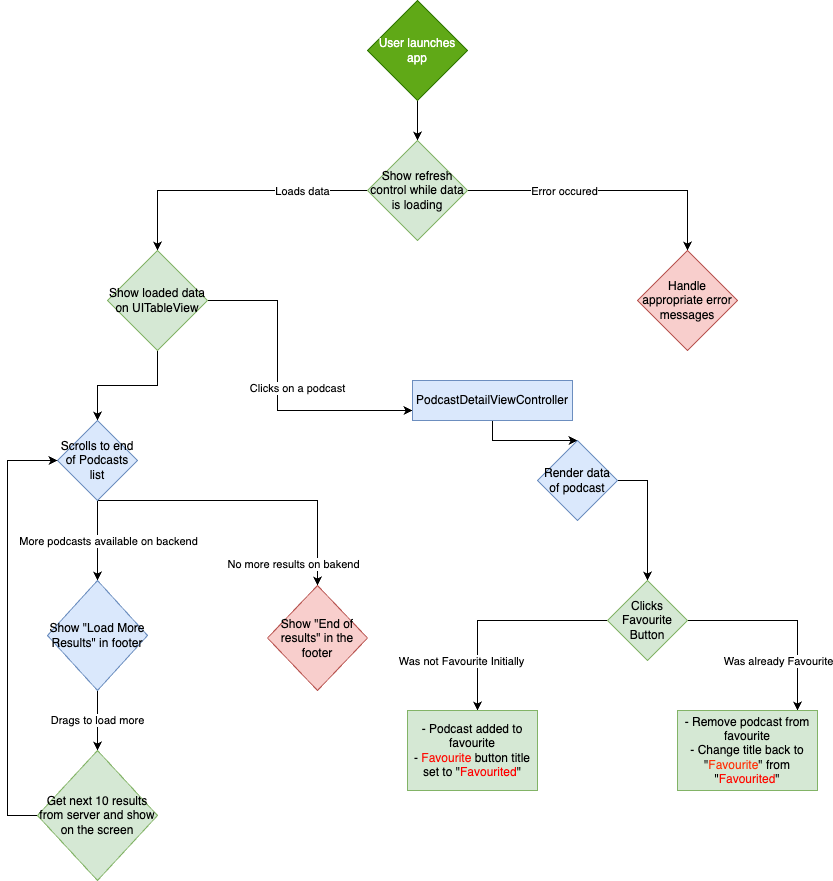

The diagram above was exported from draw.io. Its source (the exported page's mxGraphModel, read from the mxfile embedded in the PNG):
<mxGraphModel dx="1434" dy="709" grid="1" gridSize="10" guides="1" tooltips="1" connect="1" arrows="1" fold="1" page="1" pageScale="1" pageWidth="850" pageHeight="1100" math="0" shadow="0">
  <root>
    <mxCell id="0" />
    <mxCell id="1" parent="0" />
    <mxCell id="HhnKfKkYjgUzG9Y6xHyO-3" value="" style="edgeStyle=orthogonalEdgeStyle;rounded=0;orthogonalLoop=1;jettySize=auto;html=1;" edge="1" parent="1" source="HhnKfKkYjgUzG9Y6xHyO-1" target="HhnKfKkYjgUzG9Y6xHyO-2">
      <mxGeometry relative="1" as="geometry" />
    </mxCell>
    <mxCell id="HhnKfKkYjgUzG9Y6xHyO-1" value="User launches app" style="rhombus;whiteSpace=wrap;html=1;fillColor=#60a917;fontColor=#ffffff;strokeColor=#2D7600;" vertex="1" parent="1">
      <mxGeometry x="380" y="10" width="100" height="100" as="geometry" />
    </mxCell>
    <mxCell id="HhnKfKkYjgUzG9Y6xHyO-5" value="" style="edgeStyle=orthogonalEdgeStyle;rounded=0;orthogonalLoop=1;jettySize=auto;html=1;" edge="1" parent="1" source="HhnKfKkYjgUzG9Y6xHyO-2" target="HhnKfKkYjgUzG9Y6xHyO-4">
      <mxGeometry relative="1" as="geometry" />
    </mxCell>
    <mxCell id="HhnKfKkYjgUzG9Y6xHyO-8" value="Loads data" style="edgeLabel;html=1;align=center;verticalAlign=middle;resizable=0;points=[];" vertex="1" connectable="0" parent="HhnKfKkYjgUzG9Y6xHyO-5">
      <mxGeometry x="-0.5133" y="-3" relative="1" as="geometry">
        <mxPoint y="3" as="offset" />
      </mxGeometry>
    </mxCell>
    <mxCell id="HhnKfKkYjgUzG9Y6xHyO-7" value="" style="edgeStyle=orthogonalEdgeStyle;rounded=0;orthogonalLoop=1;jettySize=auto;html=1;" edge="1" parent="1" source="HhnKfKkYjgUzG9Y6xHyO-2" target="HhnKfKkYjgUzG9Y6xHyO-6">
      <mxGeometry relative="1" as="geometry" />
    </mxCell>
    <mxCell id="HhnKfKkYjgUzG9Y6xHyO-9" value="Error occured" style="edgeLabel;html=1;align=center;verticalAlign=middle;resizable=0;points=[];" vertex="1" connectable="0" parent="HhnKfKkYjgUzG9Y6xHyO-7">
      <mxGeometry x="-0.3172" y="-2" relative="1" as="geometry">
        <mxPoint y="-2" as="offset" />
      </mxGeometry>
    </mxCell>
    <mxCell id="HhnKfKkYjgUzG9Y6xHyO-2" value="Show refresh control while data is loading" style="rhombus;whiteSpace=wrap;html=1;fillColor=#d5e8d4;strokeColor=#82b366;" vertex="1" parent="1">
      <mxGeometry x="380" y="150" width="100" height="100" as="geometry" />
    </mxCell>
    <mxCell id="HhnKfKkYjgUzG9Y6xHyO-11" value="Clicks on a podcast" style="edgeStyle=orthogonalEdgeStyle;rounded=0;orthogonalLoop=1;jettySize=auto;html=1;" edge="1" parent="1" source="HhnKfKkYjgUzG9Y6xHyO-4" target="HhnKfKkYjgUzG9Y6xHyO-10">
      <mxGeometry y="20" relative="1" as="geometry">
        <Array as="points">
          <mxPoint x="290" y="310" />
          <mxPoint x="290" y="420" />
        </Array>
        <mxPoint as="offset" />
      </mxGeometry>
    </mxCell>
    <mxCell id="HhnKfKkYjgUzG9Y6xHyO-38" style="edgeStyle=orthogonalEdgeStyle;rounded=0;orthogonalLoop=1;jettySize=auto;html=1;entryX=0.5;entryY=0;entryDx=0;entryDy=0;" edge="1" parent="1" source="HhnKfKkYjgUzG9Y6xHyO-4" target="HhnKfKkYjgUzG9Y6xHyO-26">
      <mxGeometry relative="1" as="geometry" />
    </mxCell>
    <mxCell id="HhnKfKkYjgUzG9Y6xHyO-4" value="Show loaded data on UITableView" style="rhombus;whiteSpace=wrap;html=1;fillColor=#d5e8d4;strokeColor=#82b366;" vertex="1" parent="1">
      <mxGeometry x="120" y="260" width="100" height="100" as="geometry" />
    </mxCell>
    <mxCell id="HhnKfKkYjgUzG9Y6xHyO-6" value="Handle appropriate error messages" style="rhombus;whiteSpace=wrap;html=1;fillColor=#f8cecc;strokeColor=#b85450;" vertex="1" parent="1">
      <mxGeometry x="650" y="260" width="100" height="100" as="geometry" />
    </mxCell>
    <mxCell id="HhnKfKkYjgUzG9Y6xHyO-13" value="" style="edgeStyle=orthogonalEdgeStyle;rounded=0;orthogonalLoop=1;jettySize=auto;html=1;" edge="1" parent="1" source="HhnKfKkYjgUzG9Y6xHyO-10" target="HhnKfKkYjgUzG9Y6xHyO-12">
      <mxGeometry relative="1" as="geometry" />
    </mxCell>
    <mxCell id="HhnKfKkYjgUzG9Y6xHyO-10" value="PodcastDetailViewController" style="whiteSpace=wrap;html=1;fillColor=#dae8fc;strokeColor=#6c8ebf;" vertex="1" parent="1">
      <mxGeometry x="425" y="390" width="160" height="40" as="geometry" />
    </mxCell>
    <mxCell id="HhnKfKkYjgUzG9Y6xHyO-15" value="" style="edgeStyle=orthogonalEdgeStyle;rounded=0;orthogonalLoop=1;jettySize=auto;html=1;" edge="1" parent="1" source="HhnKfKkYjgUzG9Y6xHyO-12" target="HhnKfKkYjgUzG9Y6xHyO-14">
      <mxGeometry relative="1" as="geometry">
        <Array as="points">
          <mxPoint x="660" y="490" />
        </Array>
      </mxGeometry>
    </mxCell>
    <mxCell id="HhnKfKkYjgUzG9Y6xHyO-12" value="Render data of podcast" style="rhombus;whiteSpace=wrap;html=1;fillColor=#dae8fc;strokeColor=#6c8ebf;" vertex="1" parent="1">
      <mxGeometry x="550" y="450" width="80" height="80" as="geometry" />
    </mxCell>
    <mxCell id="HhnKfKkYjgUzG9Y6xHyO-17" value="" style="edgeStyle=orthogonalEdgeStyle;rounded=0;orthogonalLoop=1;jettySize=auto;html=1;" edge="1" parent="1" source="HhnKfKkYjgUzG9Y6xHyO-14" target="HhnKfKkYjgUzG9Y6xHyO-16">
      <mxGeometry relative="1" as="geometry">
        <Array as="points">
          <mxPoint x="490" y="630" />
        </Array>
      </mxGeometry>
    </mxCell>
    <mxCell id="HhnKfKkYjgUzG9Y6xHyO-18" value="Was not Favourite Initially" style="edgeLabel;html=1;align=center;verticalAlign=middle;resizable=0;points=[];" vertex="1" connectable="0" parent="HhnKfKkYjgUzG9Y6xHyO-17">
      <mxGeometry x="-0.2444" y="1" relative="1" as="geometry">
        <mxPoint x="-64" y="39" as="offset" />
      </mxGeometry>
    </mxCell>
    <mxCell id="HhnKfKkYjgUzG9Y6xHyO-20" value="" style="edgeStyle=orthogonalEdgeStyle;rounded=0;orthogonalLoop=1;jettySize=auto;html=1;" edge="1" parent="1" source="HhnKfKkYjgUzG9Y6xHyO-14" target="HhnKfKkYjgUzG9Y6xHyO-19">
      <mxGeometry relative="1" as="geometry">
        <Array as="points">
          <mxPoint x="810" y="630" />
          <mxPoint x="810" y="760" />
          <mxPoint x="800" y="760" />
        </Array>
      </mxGeometry>
    </mxCell>
    <mxCell id="HhnKfKkYjgUzG9Y6xHyO-21" value="Was already Favourite" style="edgeLabel;html=1;align=center;verticalAlign=middle;resizable=0;points=[];" vertex="1" connectable="0" parent="HhnKfKkYjgUzG9Y6xHyO-20">
      <mxGeometry x="0.096" y="-2" relative="1" as="geometry">
        <mxPoint x="-18" y="40" as="offset" />
      </mxGeometry>
    </mxCell>
    <mxCell id="HhnKfKkYjgUzG9Y6xHyO-14" value="Clicks Favourite Button" style="rhombus;whiteSpace=wrap;html=1;fillColor=#d5e8d4;strokeColor=#82b366;" vertex="1" parent="1">
      <mxGeometry x="620" y="590" width="80" height="80" as="geometry" />
    </mxCell>
    <mxCell id="HhnKfKkYjgUzG9Y6xHyO-16" value="- Podcast added to favourite&lt;br&gt;- &lt;font color=&quot;#ff0b03&quot;&gt;Favourite&lt;/font&gt; button title set to &quot;&lt;font color=&quot;#ff0000&quot;&gt;Favourited&lt;/font&gt;&quot;" style="whiteSpace=wrap;html=1;fillColor=#d5e8d4;strokeColor=#82b366;" vertex="1" parent="1">
      <mxGeometry x="420" y="720" width="130" height="80" as="geometry" />
    </mxCell>
    <mxCell id="HhnKfKkYjgUzG9Y6xHyO-19" value="- Remove podcast from favourite&lt;br&gt;- Change title back to &quot;&lt;font color=&quot;#ff3108&quot;&gt;Favourite&lt;/font&gt;&quot; from &quot;&lt;font color=&quot;#ff0800&quot;&gt;Favourited&lt;/font&gt;&quot;" style="whiteSpace=wrap;html=1;fillColor=#d5e8d4;strokeColor=#82b366;" vertex="1" parent="1">
      <mxGeometry x="690" y="720" width="140" height="80" as="geometry" />
    </mxCell>
    <mxCell id="HhnKfKkYjgUzG9Y6xHyO-29" value="" style="edgeStyle=orthogonalEdgeStyle;rounded=0;orthogonalLoop=1;jettySize=auto;html=1;" edge="1" parent="1" source="HhnKfKkYjgUzG9Y6xHyO-26" target="HhnKfKkYjgUzG9Y6xHyO-28">
      <mxGeometry relative="1" as="geometry" />
    </mxCell>
    <mxCell id="HhnKfKkYjgUzG9Y6xHyO-30" value="More podcasts available on backend" style="edgeLabel;html=1;align=center;verticalAlign=middle;resizable=0;points=[];" vertex="1" connectable="0" parent="HhnKfKkYjgUzG9Y6xHyO-29">
      <mxGeometry x="0.1" y="-1" relative="1" as="geometry">
        <mxPoint x="11" y="-4" as="offset" />
      </mxGeometry>
    </mxCell>
    <mxCell id="HhnKfKkYjgUzG9Y6xHyO-32" value="" style="edgeStyle=orthogonalEdgeStyle;rounded=0;orthogonalLoop=1;jettySize=auto;html=1;" edge="1" parent="1" source="HhnKfKkYjgUzG9Y6xHyO-26" target="HhnKfKkYjgUzG9Y6xHyO-31">
      <mxGeometry relative="1" as="geometry">
        <Array as="points">
          <mxPoint x="330" y="510" />
        </Array>
      </mxGeometry>
    </mxCell>
    <mxCell id="HhnKfKkYjgUzG9Y6xHyO-33" value="No more results on bakend" style="edgeLabel;html=1;align=center;verticalAlign=middle;resizable=0;points=[];" vertex="1" connectable="0" parent="HhnKfKkYjgUzG9Y6xHyO-32">
      <mxGeometry x="0.2863" y="1" relative="1" as="geometry">
        <mxPoint x="-1" y="64" as="offset" />
      </mxGeometry>
    </mxCell>
    <mxCell id="HhnKfKkYjgUzG9Y6xHyO-26" value="Scrolls to end of Podcasts list" style="rhombus;whiteSpace=wrap;html=1;fillColor=#dae8fc;strokeColor=#6c8ebf;" vertex="1" parent="1">
      <mxGeometry x="70" y="430" width="80" height="80" as="geometry" />
    </mxCell>
    <mxCell id="HhnKfKkYjgUzG9Y6xHyO-35" value="Drags to load more" style="edgeStyle=orthogonalEdgeStyle;rounded=0;orthogonalLoop=1;jettySize=auto;html=1;" edge="1" parent="1" source="HhnKfKkYjgUzG9Y6xHyO-28" target="HhnKfKkYjgUzG9Y6xHyO-34">
      <mxGeometry relative="1" as="geometry" />
    </mxCell>
    <mxCell id="HhnKfKkYjgUzG9Y6xHyO-28" value="Show &quot;Load More Results&quot; in footer" style="rhombus;whiteSpace=wrap;html=1;fillColor=#dae8fc;strokeColor=#6c8ebf;" vertex="1" parent="1">
      <mxGeometry x="60" y="590" width="100" height="110" as="geometry" />
    </mxCell>
    <mxCell id="HhnKfKkYjgUzG9Y6xHyO-31" value="Show &quot;End of results&quot; in the footer" style="rhombus;whiteSpace=wrap;html=1;fillColor=#f8cecc;strokeColor=#b85450;" vertex="1" parent="1">
      <mxGeometry x="280" y="595" width="100" height="105" as="geometry" />
    </mxCell>
    <mxCell id="HhnKfKkYjgUzG9Y6xHyO-39" style="edgeStyle=orthogonalEdgeStyle;rounded=0;orthogonalLoop=1;jettySize=auto;html=1;entryX=0;entryY=0.5;entryDx=0;entryDy=0;" edge="1" parent="1" source="HhnKfKkYjgUzG9Y6xHyO-34" target="HhnKfKkYjgUzG9Y6xHyO-26">
      <mxGeometry relative="1" as="geometry">
        <mxPoint x="10" y="480" as="targetPoint" />
        <Array as="points">
          <mxPoint x="20" y="825" />
          <mxPoint x="20" y="470" />
        </Array>
      </mxGeometry>
    </mxCell>
    <mxCell id="HhnKfKkYjgUzG9Y6xHyO-34" value="Get next 10 results from server and show on the screen" style="rhombus;whiteSpace=wrap;html=1;fillColor=#d5e8d4;strokeColor=#82b366;" vertex="1" parent="1">
      <mxGeometry x="50" y="760" width="120" height="130" as="geometry" />
    </mxCell>
  </root>
</mxGraphModel>